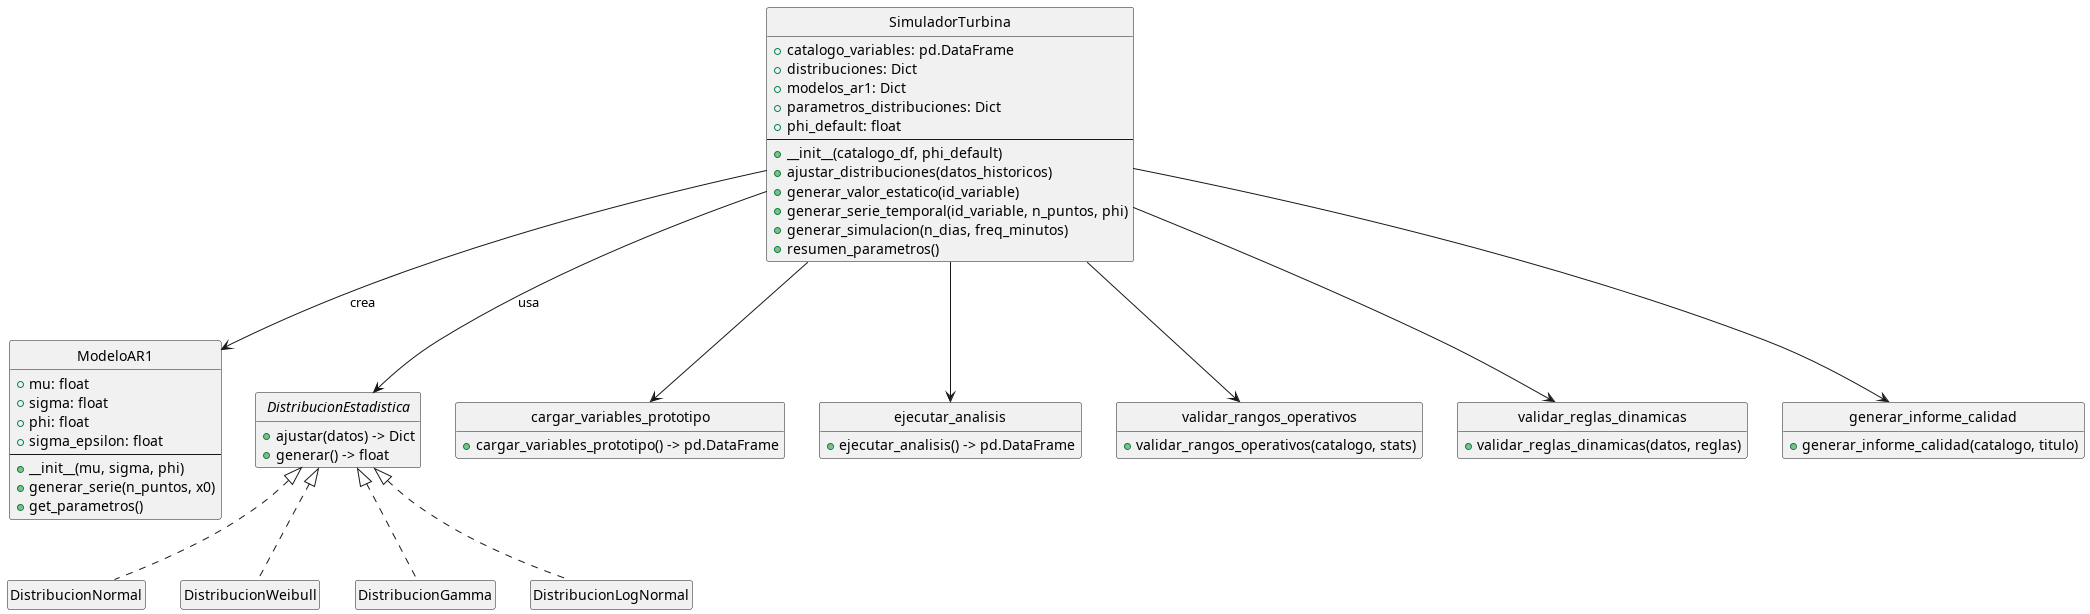

The diagram above was rendered by PlantUML. Its source (embedded in the PNG):
@startuml SimuladorTurbina_Diagramaclases

/' DIAGRAMA DE CLASES UML - Simulador de Turbina de Vapor '/
/' Version simplificada,对应 al codigo '/

hide circle
hide empty members

/'===== CLASE PRINCIPAL: SimuladorTurbina ====='/
class SimuladorTurbina {
    + catalogo_variables: pd.DataFrame
    + distribuciones: Dict
    + modelos_ar1: Dict
    + parametros_distribuciones: Dict
    + phi_default: float
    --
    + __init__(catalogo_df, phi_default)
    + ajustar_distribuciones(datos_historicos)
    + generar_valor_estatico(id_variable)
    + generar_serie_temporal(id_variable, n_puntos, phi)
    + generar_simulacion(n_dias, freq_minutos)
    + resumen_parametros()
}

/'===== MODELO AR1 ====='/
class ModeloAR1 {
    + mu: float
    + sigma: float
    + phi: float
    + sigma_epsilon: float
    --
    + __init__(mu, sigma, phi)
    + generar_serie(n_puntos, x0)
    + get_parametros()
}

/'===== INTERFAZ Y SUBCLASES ====='/
interface DistribucionEstadistica {
    + ajustar(datos) -> Dict
    + generar() -> float
}

class DistribucionNormal
class DistribucionWeibull
class DistribucionGamma
class DistribucionLogNormal

/'===== FUNCIONES AUXILIARES ====='/
class cargar_variables_prototipo {
    + cargar_variables_prototipo() -> pd.DataFrame
}

class ejecutar_analisis {
    + ejecutar_analisis() -> pd.DataFrame
}

class validar_rangos_operativos {
    + validar_rangos_operativos(catalogo, stats)
}

class validar_reglas_dinamicas {
    + validar_reglas_dinamicas(datos, reglas)
}

class generar_informe_calidad {
    + generar_informe_calidad(catalogo, titulo)
}

/'===== RELACIONES SIMPLES ====='/
SimuladorTurbina --> ModeloAR1 : crea
 DistribucionEstadistica <|.. DistribucionNormal
 DistribucionEstadistica <|.. DistribucionWeibull
 DistribucionEstadistica <|.. DistribucionGamma
 DistribucionEstadistica <|.. DistribucionLogNormal
SimuladorTurbina --> DistribucionEstadistica : usa
SimuladorTurbina --> cargar_variables_prototipo
SimuladorTurbina --> ejecutar_analisis
SimuladorTurbina --> validar_rangos_operativos
SimuladorTurbina --> validar_reglas_dinamicas
SimuladorTurbina --> generar_informe_calidad

@enduml